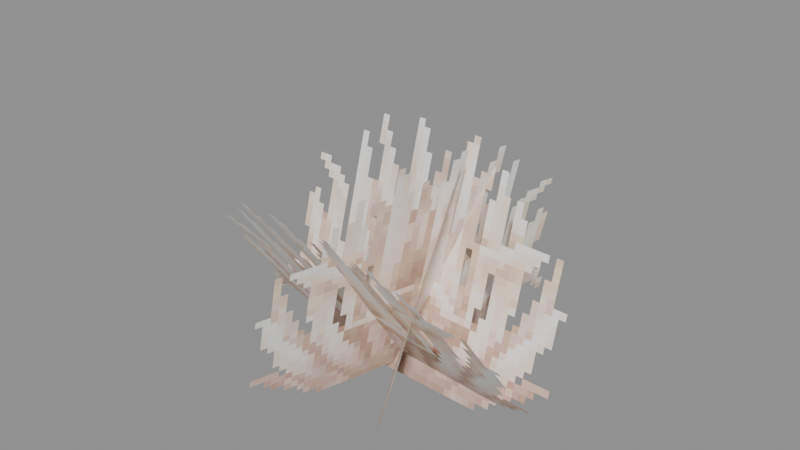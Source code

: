 # Source: Foliage_Grass_Savannah.blend  (saved by Blender 5.0.119; exported with 4.5.12 LTS)
import bpy
from mathutils import Matrix  # noqa: F401  (used for matrix-valued properties, if any)

bpy.ops.wm.read_factory_settings(use_empty=True)
scene = bpy.context.scene
scene.name = 'Scene'

# ---- collections
col_widgets = bpy.data.collections.new('Widgets'); scene.collection.children.link(col_widgets)
col_widgets.hide_viewport = True

# ---- images (referenced by path relative to the original .blend; pixels are not part of the script)
import os
ASSET_DIR = os.environ.get("B2B_ASSET_DIR", "")  # directory of the original .blend (textures are referenced by path, not embedded)
HERE = os.path.dirname(os.path.abspath(__file__))  # packed textures are extracted next to this script under _unpacked/

def load_image(name, relpath, width, height, colorspace="sRGB"):
    """Load a texture the original file referenced (path relative to the .blend, or extracted next to this script)."""
    p = next((c for c in (os.path.join(HERE, relpath), os.path.join(ASSET_DIR, relpath)) if relpath and os.path.exists(c)), "")
    if p:
        img = bpy.data.images.load(p, check_existing=True)
        img.name = name
    else:  # same state as the original file: an image datablock whose file is absent (Cycles renders it pink)
        img = bpy.data.images.new(name, width, height)
        img.source = "FILE"
        img.filepath = "//" + (relpath or name)
    img.colorspace_settings.name = colorspace
    return img
img_image_0 = load_image('Image_0', '_unpacked/Image_0.415d663b.png', 64, 64, 'sRGB')

# ---- materials (node trees are filled in below, after node groups)
mat_material_0 = bpy.data.materials.new('Material_0')

# ---- material node trees
mat_material_0.use_nodes = True; mat_material_0.node_tree.nodes.clear()
_N = mat_material_0.node_tree.nodes; _L = mat_material_0.node_tree.links
n0 = _N.new('ShaderNodeBsdfPrincipled'); n0.name = 'Principled BSDF'; n0.location = (10, 300)
n0.inputs[2].default_value = 1.0
n1 = _N.new('ShaderNodeOutputMaterial'); n1.name = 'Material Output'; n1.location = (300, 300)
n2 = _N.new('NodeFrame'); n2.name = 'Frame'; n2.location = (0, 0)
n2.label = 'Alpha Clip'
n2.width = 150
n3 = _N.new('ShaderNodeMath'); n3.name = 'Math'; n3.location = (-340, -20)
n3.operation = 'SUBTRACT'
n3.inputs[0].default_value = 1.0
n4 = _N.new('ShaderNodeMath'); n4.name = 'Math.001'; n4.location = (-540, -20)
n4.operation = 'LESS_THAN'
n4.inputs[1].default_value = 0.05
n5 = _N.new('ShaderNodeTexImage'); n5.name = 'Image Texture'; n5.location = (-840, 210)
n5.label = 'BASE COLOR'
n5.image = img_image_0
n5.interpolation = 'Closest'
n5.extension = 'EXTEND'
n3.parent = n2
n4.parent = n2
_L.new(n0.outputs[0], n1.inputs[0])
_L.new(n3.outputs[0], n0.inputs[4])
_L.new(n4.outputs[0], n3.inputs[1])
_L.new(n5.outputs[0], n0.inputs[0])
_L.new(n5.outputs[1], n4.inputs[0])
n1.is_active_output = True

# ---- meshes
me_mesh_0 = bpy.data.meshes.new('Mesh_0')
me_mesh_0.from_pydata([(-1.5, -6.268e-05, 2.062), (1.5, -6.268e-05, 2.062), (-1.5, -6.248e-05, -0.1875), (1.5, -6.248e-05, -0.1875), (-1.522, 1.526, 1.364), (1.475, 1.633, 1.288), (-1.496, -0.1973, -0.08288), (1.501, -0.08993, -0.1581)], [], [(0, 2, 1), (2, 3, 1), (4, 6, 5), (6, 7, 5)])
_uv = me_mesh_0.uv_layers.new(name='UVMap')
_uv.uv.foreach_set('vector', [0.0, 1.0, 0.0, 0.4375, 0.75, 1.0, 0.0, 0.4375, 0.75, 0.4375, 0.75, 1.0, 0.0, 1.0, 0.0, 0.4375, 0.75, 1.0, 0.0, 0.4375, 0.75, 0.4375, 0.75, 1.0])
me_mesh_0.materials.append(mat_material_0)
me_mesh_0.update()
me_mesh_0.normals_split_custom_set([tuple(v) for v in zip(*[iter([0.0, -1.0, -8.941e-08, 0.0, -1.0, -8.941e-08, 0.0, -1.0, -8.941e-08, 0.0, -1.0, -8.941e-08, 0.0, -1.0, -8.941e-08, 0.0, -1.0, -8.941e-08, 0.04223, -0.642, 0.7655, 0.04223, -0.642, 0.7655, 0.04223, -0.642, 0.7655, 0.04223, -0.642, 0.7655, 0.04223, -0.642, 0.7655, 0.04223, -0.642, 0.7655])] * 3)])
me_mesh_1 = bpy.data.meshes.new('Mesh_1')
me_mesh_1.from_pydata([(-1.5, -6.259e-05, 2.062), (1.5, -6.253e-05, 2.062), (-1.5, -6.253e-05, -0.1875), (1.5, -6.246e-05, -0.1875)], [], [(0, 2, 1), (2, 3, 1)])
_uv = me_mesh_1.uv_layers.new(name='UVMap')
_uv.uv.foreach_set('vector', [0.0, 1.0, 0.0, 0.4375, 0.75, 1.0, 0.0, 0.4375, 0.75, 0.4375, 0.75, 1.0])
me_mesh_1.materials.append(mat_material_0)
me_mesh_1.update()
me_mesh_1.normals_split_custom_set([tuple(v) for v in zip(*[iter([2.049e-08, -1.0, -2.981e-08, 2.049e-08, -1.0, -2.981e-08, 2.049e-08, -1.0, -2.981e-08, 2.049e-08, -1.0, -2.98e-08, 2.049e-08, -1.0, -2.98e-08, 2.049e-08, -1.0, -2.98e-08])] * 3)])
me_mesh_2 = bpy.data.meshes.new('Mesh_2')
me_mesh_2.from_pydata([(-1.5, -6.253e-05, 2.062), (1.5, -6.247e-05, 2.062), (-1.5, -6.253e-05, -0.1875), (1.5, -6.247e-05, -0.1875)], [], [(0, 2, 1), (2, 3, 1)])
_uv = me_mesh_2.uv_layers.new(name='UVMap')
_uv.uv.foreach_set('vector', [0.0, 1.0, 0.0, 0.4375, 0.75, 1.0, 0.0, 0.4375, 0.75, 0.4375, 0.75, 1.0])
me_mesh_2.materials.append(mat_material_0)
me_mesh_2.update()
me_mesh_2.normals_split_custom_set([tuple(v) for v in zip(*[iter([2.049e-08, -1.0, 0.0, 2.049e-08, -1.0, 0.0, 2.049e-08, -1.0, 0.0, 2.049e-08, -1.0, 0.0, 2.049e-08, -1.0, 0.0, 2.049e-08, -1.0, 0.0])] * 3)])
me_plane = bpy.data.meshes.new('Plane')
me_plane.from_pydata([(-1.0, -6.123e-17, -1.0), (1.0, -6.123e-17, -1.0), (-1.0, 6.123e-17, 1.0), (1.0, 6.123e-17, 1.0)], [], [(0, 1, 3, 2)])
_uv = me_plane.uv_layers.new(name='UVMap')
_uv.uv.foreach_set('vector', [0.0, 0.0, 1.0, 0.0, 1.0, 1.0, 0.0, 1.0])
me_plane.update()
arm_armature = bpy.data.armatures.new('Armature')  # bones are not reproduced
arm_armature_001 = bpy.data.armatures.new('Armature.001')  # bones are not reproduced
arm_armature_002 = bpy.data.armatures.new('Armature.002')  # bones are not reproduced

# ---- objects
ob_grass = bpy.data.objects.new('Grass', arm_armature)
ob_mesh_0 = bpy.data.objects.new('Mesh_0', me_mesh_0)
ob_grass_001 = bpy.data.objects.new('Grass.001', arm_armature_001)
ob_mesh_1 = bpy.data.objects.new('Mesh_1', me_mesh_1)
ob_grass_002 = bpy.data.objects.new('Grass.002', arm_armature_002)
ob_mesh_2 = bpy.data.objects.new('Mesh_2', me_mesh_2)
ob_wgt_grass = bpy.data.objects.new('WGT-Grass', me_plane)

# ---- transforms, parenting, visibility, modifiers, constraints
ob_grass.location = (0.0, 0.0, 0.125)
ob_grass.rotation_mode = 'QUATERNION'
ob_grass.rotation_quaternion = (0.9529, 0.3004, -0.01247, -0.03954)
ob_grass.show_in_front = True
ob_mesh_0.parent = ob_grass
ob_mesh_0.location = (0.0, 0.0, 0.0)
ob_mesh_0.rotation_mode = 'QUATERNION'
ob_mesh_0.rotation_quaternion = (1.0, 0.0, 0.0, 0.0)
_vg = ob_mesh_0.vertex_groups.new(name='Grass')
_vg.add([0, 1, 2, 3], 1.0, 'REPLACE')
_vg = ob_mesh_0.vertex_groups.new(name='Grass.001')
_vg.add([4, 5, 6, 7], 1.0, 'REPLACE')
_m = ob_mesh_0.modifiers.new('Armature', 'ARMATURE')
_m.object = ob_grass
ob_grass_001.location = (0.0, 0.0, 0.1875)
ob_grass_001.rotation_mode = 'QUATERNION'
ob_grass_001.rotation_quaternion = (-0.6036, 0.07946, -0.1036, 0.7866)
ob_grass_001.show_in_front = True
ob_mesh_1.parent = ob_grass_001
ob_mesh_1.location = (0.0, 0.0, 0.0)
ob_mesh_1.rotation_mode = 'QUATERNION'
ob_mesh_1.rotation_quaternion = (1.0, 0.0, 0.0, 0.0)
_vg = ob_mesh_1.vertex_groups.new(name='Grass')
_vg.add([0, 1, 2, 3], 1.0, 'REPLACE')
_m = ob_mesh_1.modifiers.new('Armature', 'ARMATURE')
_m.object = ob_grass_001
ob_grass_002.location = (0.0, 0.0, 0.1529)
ob_grass_002.rotation_mode = 'QUATERNION'
ob_grass_002.rotation_quaternion = (0.8601, -0.1132, 0.06493, -0.4932)
ob_grass_002.show_in_front = True
ob_mesh_2.parent = ob_grass_002
ob_mesh_2.location = (0.0, 0.0, 0.0)
ob_mesh_2.rotation_mode = 'QUATERNION'
ob_mesh_2.rotation_quaternion = (1.0, 0.0, 0.0, 0.0)
_vg = ob_mesh_2.vertex_groups.new(name='Grass')
_vg.add([0, 1, 2, 3], 1.0, 'REPLACE')
_m = ob_mesh_2.modifiers.new('Armature', 'ARMATURE')
_m.object = ob_grass_002
ob_wgt_grass.location = (0.0, 0.0, 0.0)
ob_wgt_grass.hide_render = True

# ---- collection membership
scene.collection.objects.link(ob_grass)
scene.collection.objects.link(ob_mesh_0)
scene.collection.objects.link(ob_grass_001)
scene.collection.objects.link(ob_mesh_1)
scene.collection.objects.link(ob_grass_002)
scene.collection.objects.link(ob_mesh_2)
col_widgets.objects.link(ob_wgt_grass)

# ---- scene / render settings (as saved in the file)
scene.frame_start = 1; scene.frame_end = 250; scene.frame_set(1)
scene.render.engine = 'BLENDER_EEVEE_NEXT'
scene.render.bake_bias = 0.0
scene.render.bake_samples = 0
scene.cycles.sampling_pattern = 'TABULATED_SOBOL'
scene.eevee.use_volume_custom_range = False
bpy.context.view_layer.update()

# ---- added for rendering (the .blend has no active camera and no usable light): camera, sun + grey world if the file has none
cam_auto = bpy.data.cameras.new('AutoCamera')
cam_auto.lens = 50.0
cam_auto.sensor_width = 36.0
cam_auto.clip_end = 1000.0
ob_auto_camera = bpy.data.objects.new('AutoCamera', cam_auto)
scene.collection.objects.link(ob_auto_camera)
ob_auto_camera.location = (4.9618, -5.97209, 5.2793)
ob_auto_camera.rotation_euler = (1.09748, -7.21219e-08, 0.694738)
scene.camera = ob_auto_camera
light_auto_sun = bpy.data.lights.new('AutoSun', 'SUN')
light_auto_sun.energy = 3.0
light_auto_sun.angle = 0.0523599
ob_auto_sun = bpy.data.objects.new('AutoSun', light_auto_sun)
scene.collection.objects.link(ob_auto_sun)
ob_auto_sun.rotation_euler = (0.872665, 0.174533, 0.523599)
if scene.world is None:
    world_auto = bpy.data.worlds.new('AutoWorld')
    world_auto.color = (0.3, 0.3, 0.3)
    scene.world = world_auto
bpy.context.view_layer.update()
